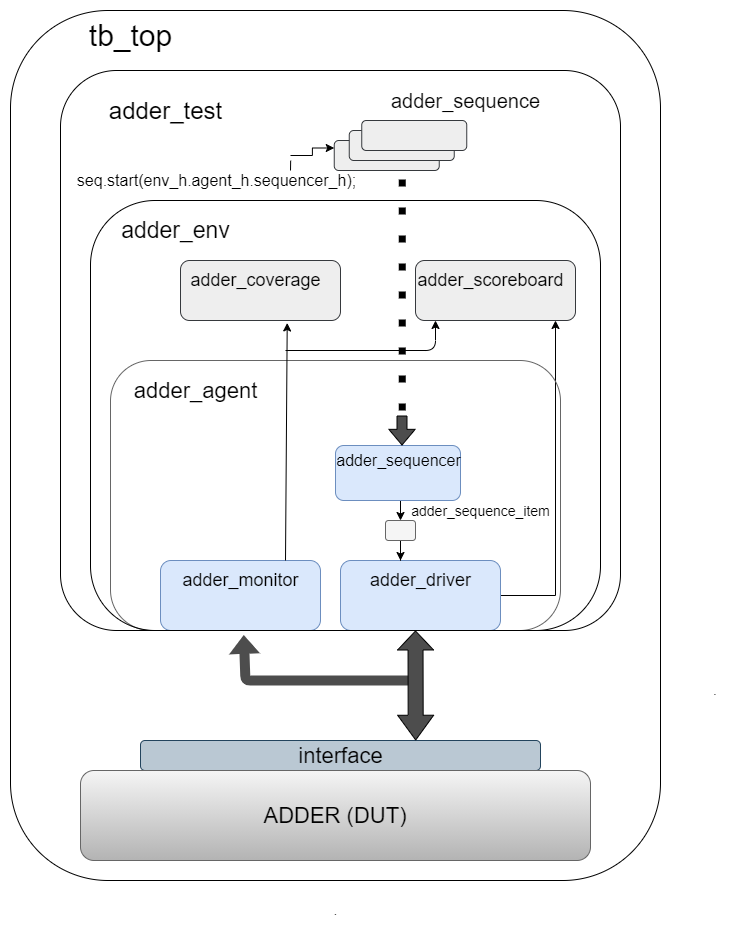

The diagram above was exported from draw.io. Its source (the exported page's mxGraphModel, read from the mxfile embedded in the PNG):
<mxGraphModel dx="1702" dy="494" grid="1" gridSize="10" guides="1" tooltips="1" connect="1" arrows="1" fold="1" page="1" pageScale="1" pageWidth="850" pageHeight="1100" math="0" shadow="0">
  <root>
    <mxCell id="0" />
    <mxCell id="1" parent="0" />
    <mxCell id="_zTxgqVAv7bLmXHR3wC0-12" style="edgeStyle=orthogonalEdgeStyle;rounded=0;orthogonalLoop=1;jettySize=auto;html=1;exitX=0.5;exitY=1;exitDx=0;exitDy=0;entryX=0.5;entryY=0;entryDx=0;entryDy=0;" parent="1" source="_zTxgqVAv7bLmXHR3wC0-1" target="_zTxgqVAv7bLmXHR3wC0-11" edge="1">
      <mxGeometry relative="1" as="geometry" />
    </mxCell>
    <mxCell id="_zTxgqVAv7bLmXHR3wC0-1" value="" style="rounded=1;whiteSpace=wrap;html=1;fillColor=#dae8fc;strokeColor=#6c8ebf;" parent="1" vertex="1">
      <mxGeometry x="310" y="445" width="125" height="55" as="geometry" />
    </mxCell>
    <mxCell id="_zTxgqVAv7bLmXHR3wC0-5" value="&lt;font style=&quot;font-size: 16px&quot;&gt;adder_sequencer&lt;/font&gt;" style="text;html=1;align=center;verticalAlign=middle;resizable=0;points=[];autosize=1;" parent="1" vertex="1">
      <mxGeometry x="303" y="450" width="140" height="20" as="geometry" />
    </mxCell>
    <mxCell id="_zTxgqVAv7bLmXHR3wC0-17" style="edgeStyle=orthogonalEdgeStyle;rounded=0;orthogonalLoop=1;jettySize=auto;html=1;entryX=0.875;entryY=1;entryDx=0;entryDy=0;entryPerimeter=0;" parent="1" source="_zTxgqVAv7bLmXHR3wC0-6" target="_zTxgqVAv7bLmXHR3wC0-25" edge="1">
      <mxGeometry relative="1" as="geometry">
        <mxPoint x="530" y="330" as="targetPoint" />
        <Array as="points">
          <mxPoint x="530" y="595" />
        </Array>
      </mxGeometry>
    </mxCell>
    <mxCell id="_zTxgqVAv7bLmXHR3wC0-6" value="" style="rounded=1;whiteSpace=wrap;html=1;fillColor=#dae8fc;strokeColor=#6c8ebf;" parent="1" vertex="1">
      <mxGeometry x="315" y="560" width="160" height="70" as="geometry" />
    </mxCell>
    <mxCell id="_zTxgqVAv7bLmXHR3wC0-7" value="&lt;font style=&quot;font-size: 18px&quot;&gt;adder_driver&lt;/font&gt;" style="text;html=1;align=center;verticalAlign=middle;resizable=0;points=[];autosize=1;" parent="1" vertex="1">
      <mxGeometry x="335" y="570" width="120" height="20" as="geometry" />
    </mxCell>
    <mxCell id="_zTxgqVAv7bLmXHR3wC0-8" value="" style="rounded=1;whiteSpace=wrap;html=1;fillColor=#dae8fc;strokeColor=#6c8ebf;" parent="1" vertex="1">
      <mxGeometry x="135" y="560" width="160" height="70" as="geometry" />
    </mxCell>
    <mxCell id="_zTxgqVAv7bLmXHR3wC0-9" value="&lt;font style=&quot;font-size: 18px&quot;&gt;adder_monitor&lt;/font&gt;" style="text;html=1;align=center;verticalAlign=middle;resizable=0;points=[];autosize=1;" parent="1" vertex="1">
      <mxGeometry x="150" y="570" width="130" height="20" as="geometry" />
    </mxCell>
    <mxCell id="_zTxgqVAv7bLmXHR3wC0-15" style="edgeStyle=orthogonalEdgeStyle;rounded=0;orthogonalLoop=1;jettySize=auto;html=1;entryX=0.375;entryY=0;entryDx=0;entryDy=0;entryPerimeter=0;" parent="1" source="_zTxgqVAv7bLmXHR3wC0-11" target="_zTxgqVAv7bLmXHR3wC0-6" edge="1">
      <mxGeometry relative="1" as="geometry" />
    </mxCell>
    <mxCell id="_zTxgqVAv7bLmXHR3wC0-11" value="" style="rounded=1;whiteSpace=wrap;html=1;fillColor=#f5f5f5;strokeColor=#666666;fontColor=#333333;" parent="1" vertex="1">
      <mxGeometry x="360" y="520" width="30" height="20" as="geometry" />
    </mxCell>
    <mxCell id="_zTxgqVAv7bLmXHR3wC0-16" value="&lt;font style=&quot;font-size: 14px&quot;&gt;adder_sequence_item&lt;/font&gt;" style="text;html=1;align=center;verticalAlign=middle;resizable=0;points=[];autosize=1;" parent="1" vertex="1">
      <mxGeometry x="380" y="500" width="150" height="20" as="geometry" />
    </mxCell>
    <mxCell id="_zTxgqVAv7bLmXHR3wC0-21" value="" style="rounded=1;whiteSpace=wrap;html=1;fillColor=none;strokeColor=none;" parent="1" vertex="1">
      <mxGeometry x="240" y="30" width="120" height="60" as="geometry" />
    </mxCell>
    <mxCell id="_zTxgqVAv7bLmXHR3wC0-22" value="" style="rounded=1;whiteSpace=wrap;html=1;gradientColor=#b3b3b3;strokeColor=#666666;fillColor=none;" parent="1" vertex="1">
      <mxGeometry x="85" y="360" width="450" height="270" as="geometry" />
    </mxCell>
    <mxCell id="_zTxgqVAv7bLmXHR3wC0-23" value="&lt;font style=&quot;font-size: 22px&quot;&gt;adder_agent&lt;/font&gt;" style="text;html=1;align=center;verticalAlign=middle;resizable=0;points=[];autosize=1;" parent="1" vertex="1">
      <mxGeometry x="100" y="380" width="140" height="20" as="geometry" />
    </mxCell>
    <mxCell id="_zTxgqVAv7bLmXHR3wC0-24" value="" style="rounded=1;whiteSpace=wrap;html=1;fillColor=#eeeeee;strokeColor=#36393d;" parent="1" vertex="1">
      <mxGeometry x="155" y="260" width="160" height="60" as="geometry" />
    </mxCell>
    <mxCell id="_zTxgqVAv7bLmXHR3wC0-25" value="" style="rounded=1;whiteSpace=wrap;html=1;fillColor=#eeeeee;strokeColor=#36393d;" parent="1" vertex="1">
      <mxGeometry x="390" y="260" width="160" height="60" as="geometry" />
    </mxCell>
    <mxCell id="_zTxgqVAv7bLmXHR3wC0-26" value="&lt;font style=&quot;font-size: 18px&quot;&gt;adder_coverage&lt;/font&gt;" style="text;html=1;align=center;verticalAlign=middle;resizable=0;points=[];autosize=1;" parent="1" vertex="1">
      <mxGeometry x="155" y="270" width="150" height="20" as="geometry" />
    </mxCell>
    <mxCell id="_zTxgqVAv7bLmXHR3wC0-27" value="&lt;font style=&quot;font-size: 18px&quot;&gt;adder_scoreboard&lt;/font&gt;" style="text;html=1;align=center;verticalAlign=middle;resizable=0;points=[];autosize=1;" parent="1" vertex="1">
      <mxGeometry x="385" y="270" width="160" height="20" as="geometry" />
    </mxCell>
    <mxCell id="_zTxgqVAv7bLmXHR3wC0-31" value="" style="endArrow=classic;html=1;entryX=0.125;entryY=1;entryDx=0;entryDy=0;entryPerimeter=0;" parent="1" target="_zTxgqVAv7bLmXHR3wC0-25" edge="1">
      <mxGeometry width="50" height="50" relative="1" as="geometry">
        <mxPoint x="260" y="350" as="sourcePoint" />
        <mxPoint x="410" y="330" as="targetPoint" />
        <Array as="points">
          <mxPoint x="410" y="350" />
        </Array>
      </mxGeometry>
    </mxCell>
    <mxCell id="_zTxgqVAv7bLmXHR3wC0-33" value="" style="rounded=1;whiteSpace=wrap;html=1;fillColor=none;" parent="1" vertex="1">
      <mxGeometry x="65" y="200" width="510" height="430" as="geometry" />
    </mxCell>
    <mxCell id="_zTxgqVAv7bLmXHR3wC0-34" value="&lt;font style=&quot;font-size: 23px&quot;&gt;adder_env&lt;/font&gt;" style="text;html=1;align=center;verticalAlign=middle;resizable=0;points=[];autosize=1;" parent="1" vertex="1">
      <mxGeometry x="90" y="220" width="120" height="20" as="geometry" />
    </mxCell>
    <mxCell id="_zTxgqVAv7bLmXHR3wC0-37" value="" style="rounded=1;whiteSpace=wrap;html=1;fillColor=#eeeeee;strokeColor=#36393d;" parent="1" vertex="1">
      <mxGeometry x="308.75" y="140" width="105" height="30" as="geometry" />
    </mxCell>
    <mxCell id="_zTxgqVAv7bLmXHR3wC0-38" value="" style="rounded=1;whiteSpace=wrap;html=1;fillColor=#eeeeee;strokeColor=#36393d;" parent="1" vertex="1">
      <mxGeometry x="323.75" y="130" width="105" height="30" as="geometry" />
    </mxCell>
    <mxCell id="_zTxgqVAv7bLmXHR3wC0-39" value="" style="rounded=1;whiteSpace=wrap;html=1;fillColor=#eeeeee;strokeColor=#36393d;" parent="1" vertex="1">
      <mxGeometry x="336.25" y="120" width="105" height="30" as="geometry" />
    </mxCell>
    <mxCell id="_zTxgqVAv7bLmXHR3wC0-40" value="&lt;font style=&quot;font-size: 20px&quot;&gt;adder_sequence&lt;/font&gt;" style="text;html=1;align=center;verticalAlign=middle;resizable=0;points=[];autosize=1;" parent="1" vertex="1">
      <mxGeometry x="360" y="90" width="160" height="20" as="geometry" />
    </mxCell>
    <mxCell id="_zTxgqVAv7bLmXHR3wC0-42" style="edgeStyle=orthogonalEdgeStyle;rounded=0;orthogonalLoop=1;jettySize=auto;html=1;entryX=0;entryY=0.25;entryDx=0;entryDy=0;" parent="1" target="_zTxgqVAv7bLmXHR3wC0-37" edge="1">
      <mxGeometry relative="1" as="geometry">
        <mxPoint x="265" y="155" as="sourcePoint" />
      </mxGeometry>
    </mxCell>
    <mxCell id="_zTxgqVAv7bLmXHR3wC0-41" value="&lt;font style=&quot;font-size: 16px&quot;&gt;seq.start(env_h.agent_h.sequencer_h);&lt;/font&gt;" style="text;html=1;align=center;verticalAlign=middle;resizable=0;points=[];autosize=1;" parent="1" vertex="1">
      <mxGeometry x="46.25" y="170" width="290" height="20" as="geometry" />
    </mxCell>
    <mxCell id="_zTxgqVAv7bLmXHR3wC0-44" value="" style="shape=flexArrow;endArrow=classic;html=1;endWidth=15.333333333333334;endSize=4.89;fillColor=#4D4D4D;" parent="1" edge="1">
      <mxGeometry width="50" height="50" relative="1" as="geometry">
        <mxPoint x="376.5" y="415" as="sourcePoint" />
        <mxPoint x="376.5" y="445" as="targetPoint" />
      </mxGeometry>
    </mxCell>
    <mxCell id="_zTxgqVAv7bLmXHR3wC0-45" value="" style="rounded=1;whiteSpace=wrap;html=1;fillColor=#bac8d3;strokeColor=#23445d;" parent="1" vertex="1">
      <mxGeometry x="115" y="740" width="400" height="30" as="geometry" />
    </mxCell>
    <mxCell id="_zTxgqVAv7bLmXHR3wC0-46" value="&lt;font style=&quot;font-size: 22px&quot;&gt;interface&lt;/font&gt;" style="text;html=1;align=center;verticalAlign=middle;resizable=0;points=[];autosize=1;" parent="1" vertex="1">
      <mxGeometry x="265" y="745" width="100" height="20" as="geometry" />
    </mxCell>
    <mxCell id="_zTxgqVAv7bLmXHR3wC0-47" value="" style="shape=flexArrow;endArrow=classic;html=1;fillColor=#4D4D4D;strokeColor=none;entryX=0.327;entryY=1.007;entryDx=0;entryDy=0;entryPerimeter=0;" parent="1" target="Y-LPYW2SQROk9tkXFU0W-2" edge="1">
      <mxGeometry width="50" height="50" relative="1" as="geometry">
        <mxPoint x="385" y="680" as="sourcePoint" />
        <mxPoint x="250" y="640" as="targetPoint" />
        <Array as="points">
          <mxPoint x="220" y="680" />
        </Array>
      </mxGeometry>
    </mxCell>
    <mxCell id="_zTxgqVAv7bLmXHR3wC0-48" value="" style="shape=flexArrow;endArrow=classic;startArrow=classic;html=1;strokeColor=#000000;fillColor=#4D4D4D;width=15;startSize=7.92;endSize=6;exitX=0.688;exitY=0;exitDx=0;exitDy=0;exitPerimeter=0;" parent="1" source="_zTxgqVAv7bLmXHR3wC0-45" edge="1">
      <mxGeometry width="50" height="50" relative="1" as="geometry">
        <mxPoint x="390.5" y="730" as="sourcePoint" />
        <mxPoint x="390" y="630" as="targetPoint" />
      </mxGeometry>
    </mxCell>
    <mxCell id="_zTxgqVAv7bLmXHR3wC0-49" value="&lt;font style=&quot;font-size: 22px&quot;&gt;ADDER (DUT)&lt;/font&gt;" style="rounded=1;whiteSpace=wrap;html=1;gradientColor=#b3b3b3;fillColor=#f5f5f5;strokeColor=#666666;" parent="1" vertex="1">
      <mxGeometry x="55" y="770" width="510" height="90" as="geometry" />
    </mxCell>
    <mxCell id="_zTxgqVAv7bLmXHR3wC0-50" value="" style="rounded=1;whiteSpace=wrap;html=1;fillColor=none;" parent="1" vertex="1">
      <mxGeometry x="-15" y="10" width="650" height="870" as="geometry" />
    </mxCell>
    <mxCell id="_zTxgqVAv7bLmXHR3wC0-51" value="&lt;font style=&quot;font-size: 30px&quot;&gt;tb_top&lt;/font&gt;" style="text;html=1;align=center;verticalAlign=middle;resizable=0;points=[];autosize=1;" parent="1" vertex="1">
      <mxGeometry x="55" y="20" width="100" height="30" as="geometry" />
    </mxCell>
    <mxCell id="_zTxgqVAv7bLmXHR3wC0-52" value="." style="text;html=1;strokeColor=none;fillColor=none;align=center;verticalAlign=middle;whiteSpace=wrap;rounded=0;" parent="1" vertex="1">
      <mxGeometry x="670" y="680" width="40" height="20" as="geometry" />
    </mxCell>
    <mxCell id="_zTxgqVAv7bLmXHR3wC0-53" value="." style="text;html=1;align=center;verticalAlign=middle;resizable=0;points=[];autosize=1;" parent="1" vertex="1">
      <mxGeometry x="300" y="900" width="20" height="20" as="geometry" />
    </mxCell>
    <mxCell id="Y-LPYW2SQROk9tkXFU0W-1" value="" style="endArrow=classic;html=1;entryX=0.667;entryY=1.041;entryDx=0;entryDy=0;entryPerimeter=0;" parent="1" target="_zTxgqVAv7bLmXHR3wC0-24" edge="1">
      <mxGeometry width="50" height="50" relative="1" as="geometry">
        <mxPoint x="260" y="560" as="sourcePoint" />
        <mxPoint x="310" y="510" as="targetPoint" />
      </mxGeometry>
    </mxCell>
    <mxCell id="Y-LPYW2SQROk9tkXFU0W-2" value="" style="rounded=1;whiteSpace=wrap;html=1;fillColor=none;arcSize=10;" parent="1" vertex="1">
      <mxGeometry x="35" y="70" width="560" height="560" as="geometry" />
    </mxCell>
    <mxCell id="Y-LPYW2SQROk9tkXFU0W-3" value="&lt;font style=&quot;font-size: 24px&quot;&gt;adder_test&lt;/font&gt;" style="text;html=1;align=center;verticalAlign=middle;resizable=0;points=[];autosize=1;" parent="1" vertex="1">
      <mxGeometry x="75" y="100" width="130" height="20" as="geometry" />
    </mxCell>
    <mxCell id="Y-LPYW2SQROk9tkXFU0W-4" value="" style="endArrow=none;dashed=1;html=1;dashPattern=1 3;strokeWidth=7;entryX=0.614;entryY=0.179;entryDx=0;entryDy=0;entryPerimeter=0;jumpSize=12;endSize=6;" parent="1" edge="1">
      <mxGeometry width="50" height="50" relative="1" as="geometry">
        <mxPoint x="376.75" y="410" as="sourcePoint" />
        <mxPoint x="376.84000000000015" y="170.24" as="targetPoint" />
      </mxGeometry>
    </mxCell>
    <mxCell id="Y-LPYW2SQROk9tkXFU0W-5" value="" style="endArrow=none;html=1;strokeWidth=1;entryX=0.411;entryY=0.161;entryDx=0;entryDy=0;entryPerimeter=0;" parent="1" target="Y-LPYW2SQROk9tkXFU0W-2" edge="1">
      <mxGeometry width="50" height="50" relative="1" as="geometry">
        <mxPoint x="265" y="170" as="sourcePoint" />
        <mxPoint x="280" y="160" as="targetPoint" />
      </mxGeometry>
    </mxCell>
  </root>
</mxGraphModel>